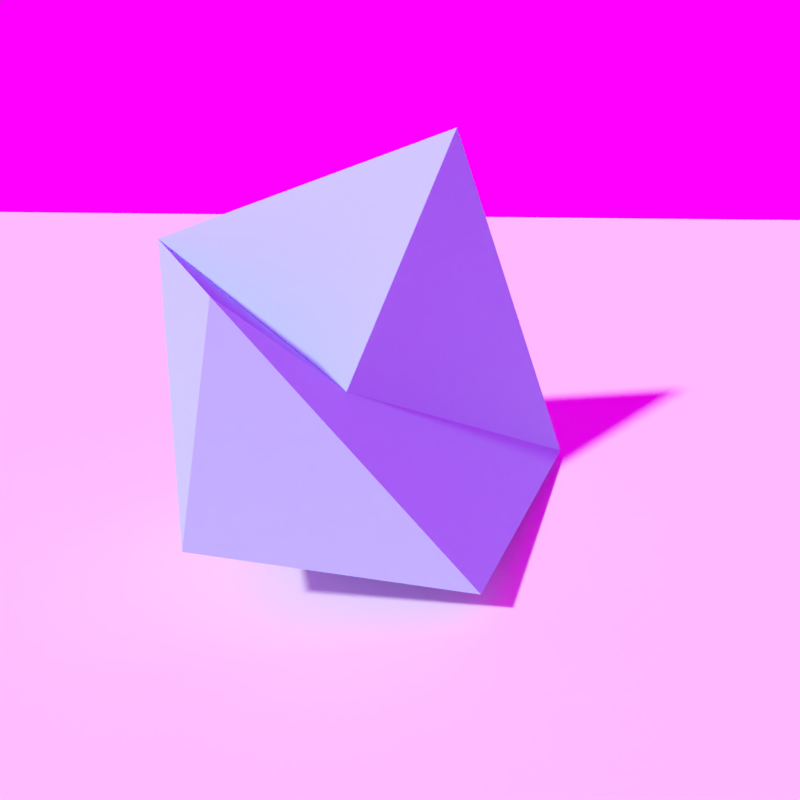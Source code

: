 # Source: Initial-commit.blend  (saved by Blender 2.79.0; exported with 4.5.12 LTS)
import bpy
from mathutils import Matrix  # noqa: F401  (used for matrix-valued properties, if any)

bpy.ops.wm.read_factory_settings(use_empty=True)
scene = bpy.context.scene
scene.name = 'Scene'

# ---- collections
col_collection_1 = bpy.data.collections.new('Collection 1'); scene.collection.children.link(col_collection_1)

# ---- images (referenced by path relative to the original .blend; pixels are not part of the script)
import os
ASSET_DIR = os.environ.get("B2B_ASSET_DIR", "")  # directory of the original .blend (textures are referenced by path, not embedded)
HERE = os.path.dirname(os.path.abspath(__file__))  # packed textures are extracted next to this script under _unpacked/

def load_image(name, relpath, width, height, colorspace="sRGB"):
    """Load a texture the original file referenced (path relative to the .blend, or extracted next to this script)."""
    p = next((c for c in (os.path.join(HERE, relpath), os.path.join(ASSET_DIR, relpath)) if relpath and os.path.exists(c)), "")
    if p:
        img = bpy.data.images.load(p, check_existing=True)
        img.name = name
    else:  # same state as the original file: an image datablock whose file is absent (Cycles renders it pink)
        img = bpy.data.images.new(name, width, height)
        img.source = "FILE"
        img.filepath = "//" + (relpath or name)
    img.colorspace_settings.name = colorspace
    return img
img_old_bus_depot_1k_hdr = load_image('old_bus_depot_1k.hdr', 'old_bus_depot_1k.hdr', 1024, 1024, 'Linear Rec.709')

# ---- materials (node trees are filled in below, after node groups)
mat_material_003 = bpy.data.materials.new('Material.003')
mat_material_003.alpha_threshold = 0.0
mat_material_003.roughness = 0.5
mat_material_001 = bpy.data.materials.new('Material.001')
mat_material_001.alpha_threshold = 0.0
mat_material_001.diffuse_color = (0.0, 0.7564, 0.8, 1.0)
mat_material_001.roughness = 0.5

# ---- material node trees
mat_material_003.use_nodes = True; mat_material_003.node_tree.nodes.clear()
_N = mat_material_003.node_tree.nodes; _L = mat_material_003.node_tree.links
n0 = _N.new('ShaderNodeOutputMaterial'); n0.name = 'Material Output'; n0.location = (300, 300)
n1 = _N.new('ShaderNodeBsdfDiffuse'); n1.name = 'Diffuse BSDF'; n1.location = (10, 300)
_L.new(n1.outputs[0], n0.inputs[0])
n0.is_active_output = True
mat_material_001.use_nodes = True; mat_material_001.node_tree.nodes.clear()
_N = mat_material_001.node_tree.nodes; _L = mat_material_001.node_tree.links
n0 = _N.new('ShaderNodeOutputMaterial'); n0.name = 'Material Output'; n0.location = (300, 300)
n1 = _N.new('ShaderNodeBsdfDiffuse'); n1.name = 'Diffuse BSDF'; n1.location = (10, 300)
n1.inputs[0].default_value = (0.3413, 0.6035, 0.8, 1.0)
_L.new(n1.outputs[0], n0.inputs[0])
n0.is_active_output = True

# ---- world
world_world = bpy.data.worlds.new('World'); scene.world = world_world
world_world.use_nodes = True; world_world.node_tree.nodes.clear()
_N = world_world.node_tree.nodes; _L = world_world.node_tree.links
n0 = _N.new('ShaderNodeOutputWorld'); n0.name = 'World Output'; n0.location = (300, 300)
n1 = _N.new('ShaderNodeBackground'); n1.name = 'Background'; n1.location = (10, 300)
n2 = _N.new('ShaderNodeTexEnvironment'); n2.name = 'Environment Texture'; n2.location = (-186, 309)
n2.width = 140
n2.image = img_old_bus_depot_1k_hdr
n2.projection = 'MIRROR_BALL'
n3 = _N.new('ShaderNodeTexCoord'); n3.name = 'Texture Coordinate'; n3.location = (-436, 355)
n3.object = None
_L.new(n1.outputs[0], n0.inputs[0])
_L.new(n2.outputs[0], n1.inputs[0])
_L.new(n3.outputs[3], n2.inputs[0])
n0.is_active_output = True
world_world.color = (0.05088, 0.05088, 0.05088)
world_world.use_sun_shadow = False
world_world.sun_shadow_jitter_overblur = 0.0
world_world.cycles.sampling_method = 'MANUAL'

# ---- cameras
cam_camera_001 = bpy.data.cameras.new('Camera.001')
cam_camera_001.clip_end = 100.0
cam_camera_001.lens = 35.0
cam_camera_001.sensor_width = 32.0
cam_camera_001.sensor_height = 18.0
cam_camera_001.display_size = 2.0
cam_camera_001.dof.focus_distance = 0.0

# ---- meshes
me_plane_001 = bpy.data.meshes.new('Plane.001')
me_plane_001.from_pydata([(-1.0, -1.0, 0.0), (1.0, -1.0, 0.0), (-1.0, 1.0, 0.0), (1.0, 1.0, 0.0)], [], [(0, 1, 3, 2)])
me_plane_001.materials.append(mat_material_003)
me_plane_001.use_remesh_preserve_volume = False
me_plane_001.use_remesh_preserve_attributes = False
me_plane_001.use_mirror_vertex_groups = False
me_plane_001.update()
me_cube_001 = bpy.data.meshes.new('Cube.001')
me_cube_001.from_pydata([(-1.0, -1.0, -1.0), (-1.545, -1.76, 1.405), (-2.05, 2.463, -1.286), (-1.0, 1.0, 2.453), (1.056, -1.346, -0.4203), (0.5393, -1.034, 1.447), (1.0, 1.0, -1.0), (0.1977, -0.04159, 0.4999)], [], [(0, 1, 3, 2), (2, 3, 7, 6), (6, 7, 5, 4), (4, 5, 1, 0), (2, 6, 4, 0), (7, 3, 1, 5)])
me_cube_001.materials.append(mat_material_001)
me_cube_001.use_remesh_preserve_volume = False
me_cube_001.use_remesh_preserve_attributes = False
me_cube_001.use_mirror_vertex_groups = False
me_cube_001.update()

# ---- objects
ob_empty = bpy.data.objects.new('Empty', None)
ob_plane = bpy.data.objects.new('Plane', me_plane_001)
ob_camera = bpy.data.objects.new('Camera', cam_camera_001)
ob_cube = bpy.data.objects.new('Cube', me_cube_001)

# ---- transforms, parenting, visibility, modifiers, constraints
ob_empty.location = (0.0, 0.0, 0.0)
ob_empty.rotation_euler = (0.0, -0.0, 2.546)
ob_empty.empty_image_offset = (0.0, 0.0)
ob_empty.lineart.crease_threshold = 0.0
ob_plane.location = (0.0, 0.0, 0.0)
ob_plane.rotation_euler = (0.0, -0.0, -0.1327)
ob_plane.scale = (14.99, 14.99, 14.99)
ob_plane.lineart.crease_threshold = 0.0
ob_camera.location = (7.55, 0.0, 4.693)
ob_camera.rotation_euler = (1.158, -5.593e-08, 1.487)
ob_camera.lineart.crease_threshold = 0.0
ob_cube.location = (0.7025, 0.1567, 1.359)
ob_cube.lineart.crease_threshold = 0.0

# ---- collection membership
col_collection_1.objects.link(ob_empty)
col_collection_1.objects.link(ob_plane)
col_collection_1.objects.link(ob_camera)
col_collection_1.objects.link(ob_cube)

# ---- scene / render settings (as saved in the file)
scene.camera = ob_camera
scene.frame_start = 1; scene.frame_end = 250; scene.frame_set(1)
scene.render.engine = 'CYCLES'
scene.render.resolution_x = 512
scene.render.resolution_y = 512
scene.render.resolution_percentage = 50
scene.render.dither_intensity = 0.0
scene.render.film_transparent = True
scene.cycles.use_denoising = False
scene.cycles.samples = 512
scene.cycles.sampling_pattern = 'TABULATED_SOBOL'
scene.cycles.use_adaptive_sampling = False
scene.cycles.use_light_tree = False
scene.cycles.blur_glossy = 0.0
scene.cycles.sample_clamp_indirect = 0.0
scene.view_settings.view_transform = 'Standard'
bpy.context.view_layer.update()

# ---- added for rendering (the .blend has no usable light): sun
light_auto_sun = bpy.data.lights.new('AutoSun', 'SUN')
light_auto_sun.energy = 3.0
light_auto_sun.angle = 0.0523599
ob_auto_sun = bpy.data.objects.new('AutoSun', light_auto_sun)
scene.collection.objects.link(ob_auto_sun)
ob_auto_sun.rotation_euler = (0.872665, 0.174533, 0.523599)
bpy.context.view_layer.update()
